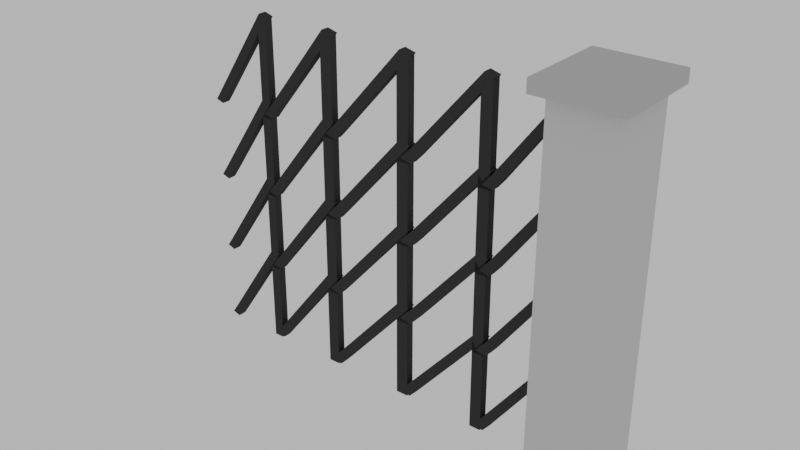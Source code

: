# Source: small_wall.blend  (saved by Blender 3.0.42; exported with 4.5.12 LTS)
import bpy
from mathutils import Matrix  # noqa: F401  (used for matrix-valued properties, if any)

bpy.ops.wm.read_factory_settings(use_empty=True)
scene = bpy.context.scene
scene.name = 'Scene'

# ---- collections
col_collection = bpy.data.collections.new('Collection'); scene.collection.children.link(col_collection)

# ---- materials (node trees are filled in below, after node groups)
mat_material_053 = bpy.data.materials.new('Material.053')
mat_material_053.alpha_threshold = 0.0
mat_material_053.roughness = 0.5
mat_material_054 = bpy.data.materials.new('Material.054')
mat_material_054.alpha_threshold = 0.0
mat_material_054.roughness = 0.5
mat_material_055 = bpy.data.materials.new('Material.055')
mat_material_055.alpha_threshold = 0.0
mat_material_055.roughness = 0.5
mat_material_056 = bpy.data.materials.new('Material.056')
mat_material_056.alpha_threshold = 0.0
mat_material_056.roughness = 0.5
mat_material_057 = bpy.data.materials.new('Material.057')
mat_material_057.alpha_threshold = 0.0
mat_material_057.roughness = 0.5

# ---- material node trees
mat_material_053.use_nodes = True; mat_material_053.node_tree.nodes.clear()
_N = mat_material_053.node_tree.nodes; _L = mat_material_053.node_tree.links
n0 = _N.new('ShaderNodeOutputMaterial'); n0.name = 'Material Output'; n0.location = (300, 300)
n1 = _N.new('ShaderNodeBsdfDiffuse'); n1.name = 'Diffuse BSDF'; n1.location = (10, 300)
n1.inputs[0].default_value = (0.04696, 0.04696, 0.04696, 1.0)
_L.new(n1.outputs[0], n0.inputs[0])
n0.is_active_output = True
mat_material_054.use_nodes = True; mat_material_054.node_tree.nodes.clear()
_N = mat_material_054.node_tree.nodes; _L = mat_material_054.node_tree.links
n0 = _N.new('ShaderNodeOutputMaterial'); n0.name = 'Material Output'; n0.location = (300, 300)
n1 = _N.new('ShaderNodeBsdfDiffuse'); n1.name = 'Diffuse BSDF'; n1.location = (10, 300)
n1.inputs[0].default_value = (0.5071, 0.5071, 0.5071, 1.0)
_L.new(n1.outputs[0], n0.inputs[0])
n0.is_active_output = True
mat_material_055.use_nodes = True; mat_material_055.node_tree.nodes.clear()
_N = mat_material_055.node_tree.nodes; _L = mat_material_055.node_tree.links
n0 = _N.new('ShaderNodeOutputMaterial'); n0.name = 'Material Output'; n0.location = (300, 300)
n1 = _N.new('ShaderNodeBsdfDiffuse'); n1.name = 'Diffuse BSDF'; n1.location = (10, 300)
n1.inputs[0].default_value = (0.6267, 0.6267, 0.6267, 1.0)
_L.new(n1.outputs[0], n0.inputs[0])
n0.is_active_output = True
mat_material_056.use_nodes = True; mat_material_056.node_tree.nodes.clear()
_N = mat_material_056.node_tree.nodes; _L = mat_material_056.node_tree.links
n0 = _N.new('ShaderNodeOutputMaterial'); n0.name = 'Material Output'; n0.location = (300, 300)
n1 = _N.new('ShaderNodeBsdfDiffuse'); n1.name = 'Diffuse BSDF'; n1.location = (10, 300)
n1.inputs[0].default_value = (0.4672, 0.4672, 0.4672, 1.0)
_L.new(n1.outputs[0], n0.inputs[0])
n0.is_active_output = True
mat_material_057.use_nodes = True; mat_material_057.node_tree.nodes.clear()
_N = mat_material_057.node_tree.nodes; _L = mat_material_057.node_tree.links
n0 = _N.new('ShaderNodeOutputMaterial'); n0.name = 'Material Output'; n0.location = (300, 300)
n1 = _N.new('ShaderNodeBsdfDiffuse'); n1.name = 'Diffuse BSDF'; n1.location = (10, 300)
n1.inputs[0].default_value = (0.04203, 0.04203, 0.04203, 1.0)
_L.new(n1.outputs[0], n0.inputs[0])
n0.is_active_output = True

# ---- world
world_world = bpy.data.worlds.new('World'); scene.world = world_world
world_world.use_nodes = True; world_world.node_tree.nodes.clear()
_N = world_world.node_tree.nodes; _L = world_world.node_tree.links
n0 = _N.new('ShaderNodeOutputWorld'); n0.name = 'World Output'; n0.location = (300, 300)
n1 = _N.new('ShaderNodeBackground'); n1.name = 'Background'; n1.location = (10, 300)
n1.inputs[0].default_value = (0.05088, 0.05088, 0.05088, 1.0)
n1.inputs[1].default_value = 10.6
_L.new(n1.outputs[0], n0.inputs[0])
n0.is_active_output = True
world_world.color = (0.05088, 0.05088, 0.05088)
world_world.use_sun_shadow = False
world_world.sun_shadow_jitter_overblur = 0.0

# ---- meshes
me_cube_010 = bpy.data.meshes.new('Cube.010')
me_cube_010.from_pydata([(1.652, 0.2713, 1.174), (1.953, 0.2769, 1.586), (1.653, 0.2313, 1.174), (1.954, 0.2369, 1.586), (1.604, 0.2705, 1.187), (1.913, 0.2761, 1.599), (1.605, 0.2305, 1.187), (1.914, 0.2361, 1.599), (1.618, 0.2307, 1.133), (1.618, 0.2707, 1.133), (1.57, 0.2299, 1.146), (1.569, 0.2699, 1.146), (1.947, 0.2768, 1.128), (1.947, 0.2768, 1.584), (1.948, 0.2368, 1.128), (1.948, 0.2368, 1.584), (1.903, 0.2759, 1.128), (1.903, 0.2759, 1.584), (1.904, 0.2359, 1.128), (1.904, 0.2359, 1.584), (1.259, 0.265, 1.174), (1.611, 0.2706, 1.586), (1.26, 0.225, 1.174), (1.612, 0.2306, 1.586), (1.207, 0.2642, 1.187), (1.562, 0.2698, 1.599), (1.208, 0.2242, 1.187), (1.563, 0.2298, 1.599), (1.222, 0.2244, 1.133), (1.221, 0.2644, 1.133), (1.169, 0.2236, 1.146), (1.169, 0.2636, 1.146), (1.604, 0.2705, 1.128), (1.604, 0.2705, 1.584), (1.604, 0.2305, 1.128), (1.604, 0.2305, 1.584), (1.55, 0.2696, 1.128), (1.55, 0.2696, 1.584), (1.55, 0.2296, 1.128), (1.55, 0.2296, 1.584), (0.8518, 0.2587, 1.174), (1.214, 0.2643, 1.586), (0.8527, 0.2187, 1.174), (1.215, 0.2243, 1.586), (0.8011, 0.2579, 1.187), (1.161, 0.2635, 1.599), (0.8019, 0.2179, 1.187), (1.162, 0.2235, 1.599), (0.8158, 0.2181, 1.133), (0.815, 0.2581, 1.133), (0.7654, 0.2173, 1.146), (0.7646, 0.2573, 1.146), (1.206, 0.2642, 1.128), (1.206, 0.2642, 1.584), (1.207, 0.2242, 1.128), (1.207, 0.2242, 1.584), (1.148, 0.2633, 1.128), (1.148, 0.2633, 1.584), (1.149, 0.2233, 1.128), (1.149, 0.2233, 1.584), (0.4789, 0.2524, 1.174), (0.8081, 0.258, 1.586), (0.4797, 0.2124, 1.174), (0.8089, 0.218, 1.586), (0.4357, 0.2516, 1.187), (0.7578, 0.2572, 1.599), (0.4365, 0.2116, 1.187), (0.7586, 0.2172, 1.599), (0.4482, 0.2118, 1.133), (0.4474, 0.2518, 1.133), (0.4056, 0.211, 1.146), (0.4048, 0.251, 1.146), (0.8003, 0.2579, 1.128), (0.8003, 0.2579, 1.584), (0.8012, 0.2179, 1.128), (0.8012, 0.2179, 1.584), (0.7449, 0.257, 1.128), (0.7449, 0.257, 1.584), (0.7457, 0.217, 1.128), (0.7457, 0.217, 1.584), (0.1622, 0.2461, 1.174), (0.4416, 0.2517, 1.586), (0.163, 0.2061, 1.174), (0.4424, 0.2117, 1.586), (0.1231, 0.2453, 1.187), (0.3991, 0.2509, 1.599), (0.1239, 0.2053, 1.187), (0.3999, 0.2109, 1.599), (0.1346, 0.2055, 1.133), (0.1338, 0.2455, 1.133), (0.09553, 0.2047, 1.146), (0.0947, 0.2447, 1.146), (0.435, 0.2516, 1.128), (0.435, 0.2516, 1.584), (0.4358, 0.2116, 1.128), (0.4358, 0.2116, 1.584), (0.3882, 0.2507, 1.128), (0.3882, 0.2507, 1.584), (0.389, 0.2107, 1.128), (0.389, 0.2107, 1.584), (1.652, 0.2713, 0.7961), (1.953, 0.2769, 1.209), (1.653, 0.2313, 0.7961), (1.954, 0.2369, 1.209), (1.604, 0.2705, 0.8094), (1.913, 0.2761, 1.222), (1.605, 0.2305, 0.8094), (1.914, 0.2361, 1.222), (1.618, 0.2307, 0.7554), (1.618, 0.2707, 0.7554), (1.57, 0.2299, 0.7687), (1.569, 0.2699, 0.7687), (1.947, 0.2768, 0.75), (1.947, 0.2768, 1.206), (1.948, 0.2368, 0.75), (1.948, 0.2368, 1.206), (1.903, 0.2759, 0.75), (1.903, 0.2759, 1.206), (1.904, 0.2359, 0.75), (1.904, 0.2359, 1.206), (1.259, 0.265, 0.7961), (1.611, 0.2706, 1.209), (1.26, 0.225, 0.7961), (1.612, 0.2306, 1.209), (1.207, 0.2642, 0.8094), (1.562, 0.2698, 1.222), (1.208, 0.2242, 0.8094), (1.563, 0.2298, 1.222), (1.222, 0.2244, 0.7554), (1.221, 0.2644, 0.7554), (1.169, 0.2236, 0.7687), (1.169, 0.2636, 0.7687), (1.604, 0.2705, 0.75), (1.604, 0.2705, 1.206), (1.604, 0.2305, 0.75), (1.604, 0.2305, 1.206), (1.55, 0.2696, 0.75), (1.55, 0.2696, 1.206), (1.55, 0.2296, 0.75), (1.55, 0.2296, 1.206), (0.8518, 0.2587, 0.7961), (1.214, 0.2643, 1.209), (0.8527, 0.2187, 0.7961), (1.215, 0.2243, 1.209), (0.8011, 0.2579, 0.8094), (1.161, 0.2635, 1.222), (0.8019, 0.2179, 0.8094), (1.162, 0.2235, 1.222), (0.8158, 0.2181, 0.7554), (0.815, 0.2581, 0.7554), (0.7654, 0.2173, 0.7687), (0.7646, 0.2573, 0.7687), (1.206, 0.2642, 0.75), (1.206, 0.2642, 1.206), (1.207, 0.2242, 0.75), (1.207, 0.2242, 1.206), (1.148, 0.2633, 0.75), (1.148, 0.2633, 1.206), (1.149, 0.2233, 0.75), (1.149, 0.2233, 1.206), (0.4789, 0.2524, 0.7961), (0.8081, 0.258, 1.209), (0.4797, 0.2124, 0.7961), (0.8089, 0.218, 1.209), (0.4357, 0.2516, 0.8094), (0.7578, 0.2572, 1.222), (0.4365, 0.2116, 0.8094), (0.7586, 0.2172, 1.222), (0.4482, 0.2118, 0.7554), (0.4474, 0.2518, 0.7554), (0.4056, 0.211, 0.7687), (0.4048, 0.251, 0.7687), (0.8003, 0.2579, 0.75), (0.8003, 0.2579, 1.206), (0.8012, 0.2179, 0.75), (0.8012, 0.2179, 1.206), (0.7449, 0.257, 0.75), (0.7449, 0.257, 1.206), (0.7457, 0.217, 0.75), (0.7457, 0.217, 1.206), (0.1622, 0.2461, 0.7961), (0.4416, 0.2517, 1.209), (0.163, 0.2061, 0.7961), (0.4424, 0.2117, 1.209), (0.1231, 0.2453, 0.8094), (0.3991, 0.2509, 1.222), (0.1239, 0.2053, 0.8094), (0.3999, 0.2109, 1.222), (0.1346, 0.2055, 0.7554), (0.1338, 0.2455, 0.7554), (0.09553, 0.2047, 0.7687), (0.0947, 0.2447, 0.7687), (0.435, 0.2516, 0.75), (0.435, 0.2516, 1.206), (0.4358, 0.2116, 0.75), (0.4358, 0.2116, 1.206), (0.3882, 0.2507, 0.75), (0.3882, 0.2507, 1.206), (0.389, 0.2107, 0.75), (0.389, 0.2107, 1.206), (1.652, 0.2713, 0.4185), (1.953, 0.2769, 0.8311), (1.653, 0.2313, 0.4185), (1.954, 0.2369, 0.8311), (1.604, 0.2705, 0.4318), (1.913, 0.2761, 0.8444), (1.605, 0.2305, 0.4318), (1.914, 0.2361, 0.8444), (1.618, 0.2307, 0.3779), (1.618, 0.2707, 0.3779), (1.57, 0.2299, 0.3912), (1.569, 0.2699, 0.3912), (1.947, 0.2768, 0.3725), (1.947, 0.2768, 0.8288), (1.948, 0.2368, 0.3725), (1.948, 0.2368, 0.8288), (1.903, 0.2759, 0.3725), (1.903, 0.2759, 0.8288), (1.904, 0.2359, 0.3725), (1.904, 0.2359, 0.8288), (1.259, 0.265, 0.4185), (1.611, 0.2706, 0.8311), (1.26, 0.225, 0.4185), (1.612, 0.2306, 0.8311), (1.207, 0.2642, 0.4318), (1.562, 0.2698, 0.8444), (1.208, 0.2242, 0.4318), (1.563, 0.2298, 0.8444), (1.222, 0.2244, 0.3779), (1.221, 0.2644, 0.3779), (1.169, 0.2236, 0.3912), (1.169, 0.2636, 0.3912), (1.604, 0.2705, 0.3725), (1.604, 0.2705, 0.8288), (1.604, 0.2305, 0.3725), (1.604, 0.2305, 0.8288), (1.55, 0.2696, 0.3725), (1.55, 0.2696, 0.8288), (1.55, 0.2296, 0.3725), (1.55, 0.2296, 0.8288), (0.8518, 0.2587, 0.4185), (1.214, 0.2643, 0.8311), (0.8527, 0.2187, 0.4185), (1.215, 0.2243, 0.8311), (0.8011, 0.2579, 0.4318), (1.161, 0.2635, 0.8444), (0.8019, 0.2179, 0.4318), (1.162, 0.2235, 0.8444), (0.8158, 0.2181, 0.3779), (0.815, 0.2581, 0.3779), (0.7654, 0.2173, 0.3912), (0.7646, 0.2573, 0.3912), (1.206, 0.2642, 0.3725), (1.206, 0.2642, 0.8288), (1.207, 0.2242, 0.3725), (1.207, 0.2242, 0.8288), (1.148, 0.2633, 0.3725), (1.148, 0.2633, 0.8288), (1.149, 0.2233, 0.3725), (1.149, 0.2233, 0.8288), (0.4789, 0.2524, 0.4185), (0.8081, 0.258, 0.8311), (0.4797, 0.2124, 0.4185), (0.8089, 0.218, 0.8311), (0.4357, 0.2516, 0.4318), (0.7578, 0.2572, 0.8444), (0.4365, 0.2116, 0.4318), (0.7586, 0.2172, 0.8444), (0.4482, 0.2118, 0.3779), (0.4474, 0.2518, 0.3779), (0.4056, 0.211, 0.3912), (0.4048, 0.251, 0.3912), (0.8003, 0.2579, 0.3725), (0.8003, 0.2579, 0.8288), (0.8012, 0.2179, 0.3725), (0.8012, 0.2179, 0.8288), (0.7449, 0.257, 0.3725), (0.7449, 0.257, 0.8288), (0.7457, 0.217, 0.3725), (0.7457, 0.217, 0.8288), (0.1622, 0.2461, 0.4185), (0.4416, 0.2517, 0.8311), (0.163, 0.2061, 0.4185), (0.4424, 0.2117, 0.8311), (0.1231, 0.2453, 0.4318), (0.3991, 0.2509, 0.8444), (0.1239, 0.2053, 0.4318), (0.3999, 0.2109, 0.8444), (0.1346, 0.2055, 0.3779), (0.1338, 0.2455, 0.3779), (0.09553, 0.2047, 0.3912), (0.0947, 0.2447, 0.3912), (0.435, 0.2516, 0.3725), (0.435, 0.2516, 0.8288), (0.4358, 0.2116, 0.3725), (0.4358, 0.2116, 0.8288), (0.3882, 0.2507, 0.3725), (0.3882, 0.2507, 0.8288), (0.389, 0.2107, 0.3725), (0.389, 0.2107, 0.8288), (1.652, 0.2713, 0.04103), (1.953, 0.2769, 0.4536), (1.652, 0.2313, 0.04103), (1.954, 0.2369, 0.4536), (1.603, 0.2705, 0.05433), (1.913, 0.2761, 0.4669), (1.604, 0.2305, 0.05433), (1.914, 0.2361, 0.4669), (1.618, 0.2307, 0.0004127), (1.618, 0.2707, 0.0004127), (1.57, 0.2299, 0.01372), (1.569, 0.2699, 0.01372), (1.947, 0.2768, -0.004993), (1.947, 0.2768, 0.4512), (1.948, 0.2368, -0.004993), (1.948, 0.2368, 0.4512), (1.903, 0.2759, -0.004993), (1.903, 0.2759, 0.4512), (1.904, 0.2359, -0.004993), (1.904, 0.2359, 0.4512), (1.259, 0.265, 0.04103), (1.611, 0.2706, 0.4536), (1.26, 0.225, 0.04103), (1.612, 0.2306, 0.4536), (1.206, 0.2642, 0.05433), (1.562, 0.2698, 0.4669), (1.207, 0.2242, 0.05433), (1.563, 0.2298, 0.4669), (1.222, 0.2244, 0.0004127), (1.221, 0.2644, 0.0004127), (1.169, 0.2236, 0.01372), (1.169, 0.2636, 0.01372), (1.604, 0.2705, -0.004993), (1.604, 0.2705, 0.4512), (1.604, 0.2305, -0.004993), (1.604, 0.2305, 0.4512), (1.55, 0.2696, -0.004993), (1.55, 0.2696, 0.4512), (1.55, 0.2296, -0.004993), (1.55, 0.2296, 0.4512), (0.8517, 0.2587, 0.04103), (1.214, 0.2643, 0.4536), (0.8525, 0.2187, 0.04103), (1.215, 0.2243, 0.4536), (0.8006, 0.2579, 0.05433), (1.161, 0.2635, 0.4669), (0.8014, 0.2179, 0.05433), (1.162, 0.2235, 0.4669), (0.8158, 0.2181, 0.0004127), (0.815, 0.2581, 0.0004127), (0.7654, 0.2173, 0.01372), (0.7646, 0.2573, 0.01372), (1.206, 0.2642, -0.004993), (1.206, 0.2642, 0.4512), (1.207, 0.2242, -0.004993), (1.207, 0.2242, 0.4512), (1.148, 0.2633, -0.004993), (1.148, 0.2633, 0.4512), (1.149, 0.2233, -0.004993), (1.149, 0.2233, 0.4512), (0.4788, 0.2524, 0.04103), (0.8081, 0.258, 0.4536), (0.4796, 0.2124, 0.04103), (0.8089, 0.218, 0.4536), (0.4355, 0.2516, 0.05433), (0.7578, 0.2572, 0.4669), (0.4364, 0.2116, 0.05433), (0.7586, 0.2172, 0.4669), (0.4482, 0.2118, 0.0004127), (0.4474, 0.2518, 0.0004127), (0.4056, 0.211, 0.01372), (0.4048, 0.251, 0.01372), (0.8003, 0.2579, -0.004993), (0.8003, 0.2579, 0.4512), (0.8012, 0.2179, -0.004993), (0.8012, 0.2179, 0.4512), (0.7449, 0.257, -0.004993), (0.7449, 0.257, 0.4512), (0.7457, 0.217, -0.004993), (0.7457, 0.217, 0.4512), (0.1622, 0.2461, 0.04103), (0.4416, 0.2517, 0.4536), (0.163, 0.2061, 0.04103), (0.4424, 0.2117, 0.4536), (0.1231, 0.2453, 0.05433), (0.3991, 0.2509, 0.4669), (0.1239, 0.2053, 0.05433), (0.3999, 0.2109, 0.4669), (0.1346, 0.2055, 0.0004127), (0.1338, 0.2455, 0.0004127), (0.09553, 0.2047, 0.01372), (0.0947, 0.2447, 0.01372), (0.435, 0.2516, -0.004993), (0.435, 0.2516, 0.4512), (0.4358, 0.2116, -0.004993), (0.4358, 0.2116, 0.4512), (0.3882, 0.2507, -0.004993), (0.3882, 0.2507, 0.4512), (0.389, 0.2107, -0.004993), (0.389, 0.2107, 0.4512), (2.155, 0.2719, 1.604), (2.155, 0.2719, 1.638), (2.155, 0.2354, 1.604), (2.155, 0.2354, 1.638), (2.236, 0.04001, 2.612e-07), (2.236, 0.04001, 0.9987), (2.23, 0.3628, 2.612e-07), (2.23, 0.3628, 0.9987), (1.952, 0.03412, 2.612e-07), (1.952, 0.03412, 0.9987), (1.945, 0.3569, 2.612e-07), (1.945, 0.3569, 0.9987), (2.23, 0.3628, 1.67), (2.236, 0.04001, 1.67), (1.945, 0.3569, 1.67), (1.952, 0.03412, 1.67), (2.23, 0.3628, 1.714), (2.236, 0.04001, 1.714), (1.945, 0.3569, 1.714), (1.952, 0.03412, 1.714), (2.273, 0.4141, 1.663), (2.282, -0.009445, 1.663), (1.898, 0.4063, 1.663), (1.907, -0.01717, 1.663), (2.273, 0.4141, 1.721), (2.282, -0.009445, 1.721), (1.898, 0.4063, 1.721), (1.907, -0.01717, 1.721)], [], [(0, 1, 3, 2), (2, 3, 7, 6), (6, 7, 5, 4), (4, 5, 1, 0), (4, 0, 9, 11), (7, 3, 1, 5), (8, 10, 11, 9), (2, 6, 10, 8), (0, 2, 8, 9), (6, 4, 11, 10), (12, 13, 15, 14), (14, 15, 19, 18), (18, 19, 17, 16), (16, 17, 13, 12), (14, 18, 16, 12), (19, 15, 13, 17), (20, 21, 23, 22), (22, 23, 27, 26), (26, 27, 25, 24), (24, 25, 21, 20), (24, 20, 29, 31), (27, 23, 21, 25), (28, 30, 31, 29), (22, 26, 30, 28), (20, 22, 28, 29), (26, 24, 31, 30), (32, 33, 35, 34), (34, 35, 39, 38), (38, 39, 37, 36), (36, 37, 33, 32), (34, 38, 36, 32), (39, 35, 33, 37), (40, 41, 43, 42), (42, 43, 47, 46), (46, 47, 45, 44), (44, 45, 41, 40), (44, 40, 49, 51), (47, 43, 41, 45), (48, 50, 51, 49), (42, 46, 50, 48), (40, 42, 48, 49), (46, 44, 51, 50), (52, 53, 55, 54), (54, 55, 59, 58), (58, 59, 57, 56), (56, 57, 53, 52), (54, 58, 56, 52), (59, 55, 53, 57), (60, 61, 63, 62), (62, 63, 67, 66), (66, 67, 65, 64), (64, 65, 61, 60), (64, 60, 69, 71), (67, 63, 61, 65), (68, 70, 71, 69), (62, 66, 70, 68), (60, 62, 68, 69), (66, 64, 71, 70), (72, 73, 75, 74), (74, 75, 79, 78), (78, 79, 77, 76), (76, 77, 73, 72), (74, 78, 76, 72), (79, 75, 73, 77), (80, 81, 83, 82), (82, 83, 87, 86), (86, 87, 85, 84), (84, 85, 81, 80), (84, 80, 89, 91), (87, 83, 81, 85), (88, 90, 91, 89), (82, 86, 90, 88), (80, 82, 88, 89), (86, 84, 91, 90), (92, 93, 95, 94), (94, 95, 99, 98), (98, 99, 97, 96), (96, 97, 93, 92), (94, 98, 96, 92), (99, 95, 93, 97), (100, 101, 103, 102), (102, 103, 107, 106), (106, 107, 105, 104), (104, 105, 101, 100), (104, 100, 109, 111), (107, 103, 101, 105), (108, 110, 111, 109), (102, 106, 110, 108), (100, 102, 108, 109), (106, 104, 111, 110), (112, 113, 115, 114), (114, 115, 119, 118), (118, 119, 117, 116), (116, 117, 113, 112), (114, 118, 116, 112), (119, 115, 113, 117), (120, 121, 123, 122), (122, 123, 127, 126), (126, 127, 125, 124), (124, 125, 121, 120), (124, 120, 129, 131), (127, 123, 121, 125), (128, 130, 131, 129), (122, 126, 130, 128), (120, 122, 128, 129), (126, 124, 131, 130), (132, 133, 135, 134), (134, 135, 139, 138), (138, 139, 137, 136), (136, 137, 133, 132), (134, 138, 136, 132), (139, 135, 133, 137), (140, 141, 143, 142), (142, 143, 147, 146), (146, 147, 145, 144), (144, 145, 141, 140), (144, 140, 149, 151), (147, 143, 141, 145), (148, 150, 151, 149), (142, 146, 150, 148), (140, 142, 148, 149), (146, 144, 151, 150), (152, 153, 155, 154), (154, 155, 159, 158), (158, 159, 157, 156), (156, 157, 153, 152), (154, 158, 156, 152), (159, 155, 153, 157), (160, 161, 163, 162), (162, 163, 167, 166), (166, 167, 165, 164), (164, 165, 161, 160), (164, 160, 169, 171), (167, 163, 161, 165), (168, 170, 171, 169), (162, 166, 170, 168), (160, 162, 168, 169), (166, 164, 171, 170), (172, 173, 175, 174), (174, 175, 179, 178), (178, 179, 177, 176), (176, 177, 173, 172), (174, 178, 176, 172), (179, 175, 173, 177), (180, 181, 183, 182), (182, 183, 187, 186), (186, 187, 185, 184), (184, 185, 181, 180), (184, 180, 189, 191), (187, 183, 181, 185), (188, 190, 191, 189), (182, 186, 190, 188), (180, 182, 188, 189), (186, 184, 191, 190), (192, 193, 195, 194), (194, 195, 199, 198), (198, 199, 197, 196), (196, 197, 193, 192), (194, 198, 196, 192), (199, 195, 193, 197), (200, 201, 203, 202), (202, 203, 207, 206), (206, 207, 205, 204), (204, 205, 201, 200), (204, 200, 209, 211), (207, 203, 201, 205), (208, 210, 211, 209), (202, 206, 210, 208), (200, 202, 208, 209), (206, 204, 211, 210), (212, 213, 215, 214), (214, 215, 219, 218), (218, 219, 217, 216), (216, 217, 213, 212), (214, 218, 216, 212), (219, 215, 213, 217), (220, 221, 223, 222), (222, 223, 227, 226), (226, 227, 225, 224), (224, 225, 221, 220), (224, 220, 229, 231), (227, 223, 221, 225), (228, 230, 231, 229), (222, 226, 230, 228), (220, 222, 228, 229), (226, 224, 231, 230), (232, 233, 235, 234), (234, 235, 239, 238), (238, 239, 237, 236), (236, 237, 233, 232), (234, 238, 236, 232), (239, 235, 233, 237), (240, 241, 243, 242), (242, 243, 247, 246), (246, 247, 245, 244), (244, 245, 241, 240), (244, 240, 249, 251), (247, 243, 241, 245), (248, 250, 251, 249), (242, 246, 250, 248), (240, 242, 248, 249), (246, 244, 251, 250), (252, 253, 255, 254), (254, 255, 259, 258), (258, 259, 257, 256), (256, 257, 253, 252), (254, 258, 256, 252), (259, 255, 253, 257), (260, 261, 263, 262), (262, 263, 267, 266), (266, 267, 265, 264), (264, 265, 261, 260), (264, 260, 269, 271), (267, 263, 261, 265), (268, 270, 271, 269), (262, 266, 270, 268), (260, 262, 268, 269), (266, 264, 271, 270), (272, 273, 275, 274), (274, 275, 279, 278), (278, 279, 277, 276), (276, 277, 273, 272), (274, 278, 276, 272), (279, 275, 273, 277), (280, 281, 283, 282), (282, 283, 287, 286), (286, 287, 285, 284), (284, 285, 281, 280), (284, 280, 289, 291), (287, 283, 281, 285), (288, 290, 291, 289), (282, 286, 290, 288), (280, 282, 288, 289), (286, 284, 291, 290), (292, 293, 295, 294), (294, 295, 299, 298), (298, 299, 297, 296), (296, 297, 293, 292), (294, 298, 296, 292), (299, 295, 293, 297), (300, 301, 303, 302), (302, 303, 307, 306), (306, 307, 305, 304), (304, 305, 301, 300), (304, 300, 309, 311), (307, 303, 301, 305), (308, 310, 311, 309), (302, 306, 310, 308), (300, 302, 308, 309), (306, 304, 311, 310), (312, 313, 315, 314), (314, 315, 319, 318), (318, 319, 317, 316), (316, 317, 313, 312), (314, 318, 316, 312), (319, 315, 313, 317), (320, 321, 323, 322), (322, 323, 327, 326), (326, 327, 325, 324), (324, 325, 321, 320), (324, 320, 329, 331), (327, 323, 321, 325), (328, 330, 331, 329), (322, 326, 330, 328), (320, 322, 328, 329), (326, 324, 331, 330), (332, 333, 335, 334), (334, 335, 339, 338), (338, 339, 337, 336), (336, 337, 333, 332), (334, 338, 336, 332), (339, 335, 333, 337), (340, 341, 343, 342), (342, 343, 347, 346), (346, 347, 345, 344), (344, 345, 341, 340), (344, 340, 349, 351), (347, 343, 341, 345), (348, 350, 351, 349), (342, 346, 350, 348), (340, 342, 348, 349), (346, 344, 351, 350), (352, 353, 355, 354), (354, 355, 359, 358), (358, 359, 357, 356), (356, 357, 353, 352), (354, 358, 356, 352), (359, 355, 353, 357), (360, 361, 363, 362), (362, 363, 367, 366), (366, 367, 365, 364), (364, 365, 361, 360), (364, 360, 369, 371), (367, 363, 361, 365), (368, 370, 371, 369), (362, 366, 370, 368), (360, 362, 368, 369), (366, 364, 371, 370), (372, 373, 375, 374), (374, 375, 379, 378), (378, 379, 377, 376), (376, 377, 373, 372), (374, 378, 376, 372), (379, 375, 373, 377), (380, 381, 383, 382), (382, 383, 387, 386), (386, 387, 385, 384), (384, 385, 381, 380), (384, 380, 389, 391), (387, 383, 381, 385), (388, 390, 391, 389), (382, 386, 390, 388), (380, 382, 388, 389), (386, 384, 391, 390), (392, 393, 395, 394), (394, 395, 399, 398), (398, 399, 397, 396), (396, 397, 393, 392), (394, 398, 396, 392), (399, 395, 393, 397), (402, 403, 401, 400), (406, 404, 408, 410), (405, 404, 406, 407), (408, 409, 411, 410), (407, 411, 414, 412), (407, 406, 410, 411), (404, 405, 409, 408), (416, 417, 425, 424), (418, 416, 424, 426), (411, 409, 415, 414), (409, 405, 413, 415), (405, 407, 412, 413), (417, 416, 418, 419), (413, 412, 420, 421), (412, 414, 422, 420), (421, 420, 424, 425), (420, 422, 426, 424), (423, 421, 425, 427), (422, 423, 427, 426), (415, 413, 421, 423), (414, 415, 423, 422), (417, 419, 427, 425), (419, 418, 426, 427)])
me_cube_010.polygons.foreach_set('material_index', [4, 4, 4, 4, 4, 4, 4, 4, 4, 4, 4, 4, 4, 4, 4, 4, 4, 4, 4, 4, 4, 4, 4, 4, 4, 4, 4, 4, 4, 4, 4, 4, 4, 4, 4, 4, 4, 4, 4, 4, 4, 4, 4, 4, 4, 4, 4, 4, 4, 4, 4, 4, 4, 4, 4, 4, 4, 4, 4, 4, 4, 4, 4, 4, 4, 4, 4, 4, 4, 4, 4, 4, 4, 4, 4, 4, 4, 4, 4, 4, 4, 4, 4, 4, 4, 4, 4, 4, 4, 4, 4, 4, 4, 4, 4, 4, 4, 4, 4, 4, 4, 4, 4, 4, 4, 4, 4, 4, 4, 4, 4, 4, 4, 4, 4, 4, 4, 4, 4, 4, 4, 4, 4, 4, 4, 4, 4, 4, 4, 4, 4, 4, 4, 4, 4, 4, 4, 4, 4, 4, 4, 4, 4, 4, 4, 4, 4, 4, 4, 4, 4, 4, 4, 4, 4, 4, 4, 4, 4, 4, 4, 4, 4, 4, 4, 4, 4, 4, 4, 4, 4, 4, 4, 4, 4, 4, 4, 4, 4, 4, 4, 4, 4, 4, 4, 4, 4, 4, 4, 4, 4, 4, 4, 4, 4, 4, 4, 4, 4, 4, 4, 4, 4, 4, 4, 4, 4, 4, 4, 4, 4, 4, 4, 4, 4, 4, 4, 4, 4, 4, 4, 4, 4, 4, 4, 4, 4, 4, 4, 4, 4, 4, 4, 4, 4, 4, 4, 4, 4, 4, 4, 4, 4, 4, 4, 4, 4, 4, 4, 4, 4, 4, 4, 4, 4, 4, 4, 4, 4, 4, 4, 4, 4, 4, 4, 4, 4, 4, 4, 4, 4, 4, 4, 4, 4, 4, 4, 4, 4, 4, 4, 4, 4, 4, 4, 4, 4, 4, 4, 4, 4, 4, 4, 4, 4, 4, 4, 4, 4, 4, 4, 4, 4, 4, 4, 4, 4, 4, 4, 4, 4, 4, 4, 4, 4, 4, 4, 4, 4, 4, 0, 2, 2, 2, 2, 2, 2, 1, 1, 2, 2, 2, 1, 1, 1, 1, 1, 1, 1, 1, 1, 1, 1])
me_cube_010.materials.append(mat_material_053)
me_cube_010.materials.append(mat_material_054)
me_cube_010.materials.append(mat_material_055)
me_cube_010.materials.append(mat_material_056)
me_cube_010.materials.append(mat_material_057)
me_cube_010.use_remesh_preserve_volume = False
me_cube_010.use_remesh_preserve_attributes = False
me_cube_010.use_mirror_vertex_groups = False
me_cube_010.update()

# ---- objects
ob_cube_003 = bpy.data.objects.new('Cube.003', me_cube_010)

# ---- transforms, parenting, visibility, modifiers, constraints
ob_cube_003.location = (0.0, 0.0, 0.0)
ob_cube_003.lineart.crease_threshold = 0.0

# ---- collection membership
col_collection.objects.link(ob_cube_003)

# ---- scene / render settings (as saved in the file)
scene.frame_start = 1; scene.frame_end = 250; scene.frame_set(1)
scene.render.engine = 'CYCLES'
scene.cycles.sampling_pattern = 'TABULATED_SOBOL'
scene.cycles.use_light_tree = False
scene.view_settings.view_transform = 'Filmic'
bpy.context.view_layer.update()

# ---- added for rendering (the .blend has no active camera): camera
cam_auto = bpy.data.cameras.new('AutoCamera')
cam_auto.lens = 50.0
cam_auto.sensor_width = 36.0
cam_auto.clip_end = 1000.0
ob_auto_camera = bpy.data.objects.new('AutoCamera', cam_auto)
scene.collection.objects.link(ob_auto_camera)
ob_auto_camera.location = (3.79652, -2.93158, 2.94468)
ob_auto_camera.rotation_euler = (1.09748, -7.21219e-08, 0.694738)
scene.camera = ob_auto_camera
bpy.context.view_layer.update()
